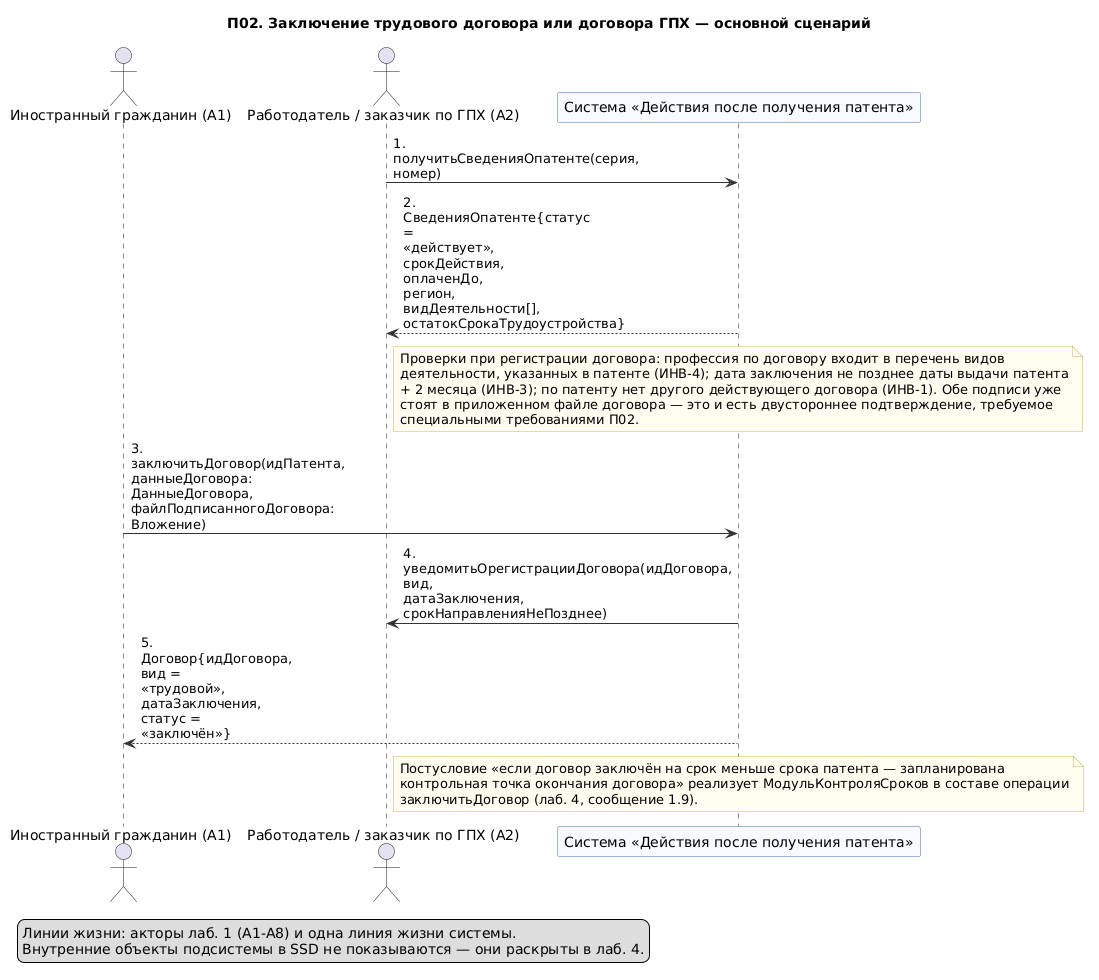

The diagram above was rendered by PlantUML. Its source (embedded in the PNG):
@startuml 04-p02-osnovnoy
' Лаб. 3: системная диаграмма последовательностей (SSD, «чёрный ящик»)
' Прецедент: П02 — основной успешный сценарий
' Проверка: plantuml -checkonly 04-p02-osnovnoy.puml ; рендер: plantuml -tpng 04-p02-osnovnoy.puml
' Репозиторий: https://github.com/mflkee/fms-course

title П02. Заключение трудового договора или договора ГПХ — основной сценарий
skinparam shadowing false
skinparam defaultFontName "DejaVu Sans"
skinparam maxMessageSize 90
skinparam sequenceMessageAlign left
skinparam ParticipantBackgroundColor #F7FBFF
skinparam ParticipantBorderColor #4A6FA5
skinparam LifeLineBorderColor #9DB4D0
skinparam ArrowColor #333333
skinparam NoteBackgroundColor #FFFDF0
skinparam NoteBorderColor #C9B458

actor "Иностранный гражданин (A1)" as CIT
actor "Работодатель / заказчик по ГПХ (A2)" as EMP
participant "Система «Действия после получения патента»" as SYS

EMP -> SYS : 1. получитьСведенияОпатенте(серия, номер)
SYS --> EMP : 2. СведенияОпатенте{статус = «действует», срокДействия, оплаченДо, регион,\nвидДеятельности[], остатокСрокаТрудоустройства}
note over SYS
  Проверки при регистрации договора: профессия по договору входит в перечень видов
  деятельности, указанных в патенте (ИНВ-4); дата заключения не позднее даты выдачи патента
  + 2 месяца (ИНВ-3); по патенту нет другого действующего договора (ИНВ-1). Обе подписи уже
  стоят в приложенном файле договора — это и есть двустороннее подтверждение, требуемое
  специальными требованиями П02.
end note
CIT -> SYS : 3. заключитьДоговор(идПатента, данныеДоговора: ДанныеДоговора, файлПодписанногоДоговора:\nВложение)
SYS -> EMP : 4. уведомитьОрегистрацииДоговора(идДоговора, вид, датаЗаключения,\nсрокНаправленияНеПозднее)
SYS --> CIT : 5. Договор{идДоговора, вид = «трудовой», датаЗаключения, статус = «заключён»}
note over SYS
  Постусловие «если договор заключён на срок меньше срока патента — запланирована
  контрольная точка окончания договора» реализует МодульКонтроляСроков в составе операции
  заключитьДоговор (лаб. 4, сообщение 1.9).
end note

legend bottom left
  Линии жизни: акторы лаб. 1 (A1-A8) и одна линия жизни системы.
  Внутренние объекты подсистемы в SSD не показываются — они раскрыты в лаб. 4.
end legend

@enduml